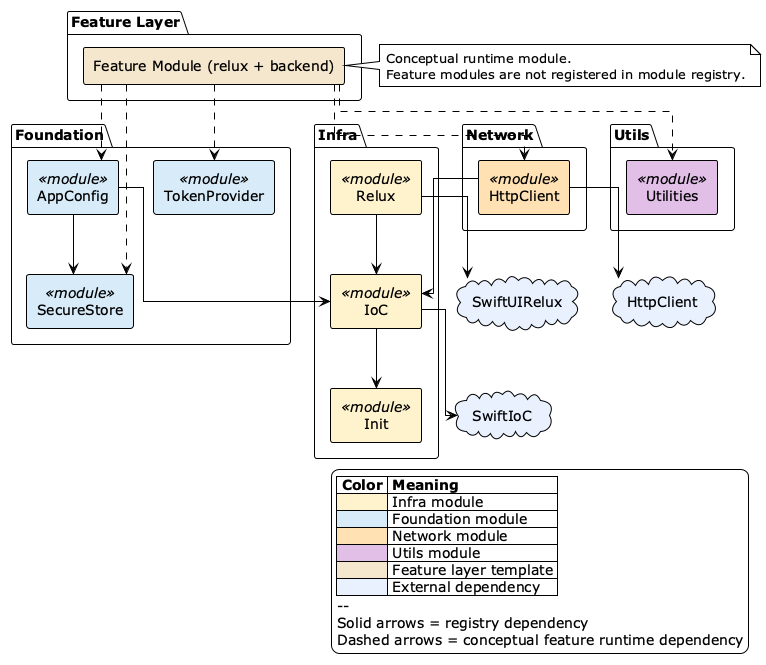

The diagram above was rendered by PlantUML. Its source (embedded in the PNG):
@startuml scaffolding-pipeline
!theme plain

skinparam linetype ortho
skinparam componentStyle rectangle

cloud "HttpClient" as ext_httpclient #E8F0FE
cloud "SwiftIoC" as ext_swiftioc #E8F0FE
cloud "SwiftUIRelux" as ext_swiftuirelux #E8F0FE

package "Infra" {
  component "Init" as mod_init <<module>> #FFF3CD
  component "IoC" as mod_ioc <<module>> #FFF3CD
  component "Relux" as mod_relux <<module>> #FFF3CD
}

package "Foundation" {
  component "AppConfig" as mod_app_config <<module>> #D6EAF8
  component "SecureStore" as mod_secure_store <<module>> #D6EAF8
  component "TokenProvider" as mod_token_provider <<module>> #D6EAF8
}

package "Network" {
  component "HttpClient" as mod_http_client <<module>> #FFE0B2
}

package "Utils" {
  component "Utilities" as mod_utilities <<module>> #E1BEE7
}

package "Feature Layer" {
  [Feature Module (relux + backend)] as FeatureModule #F5E6CC
}

note right of FeatureModule
  Conceptual runtime module.
  Feature modules are not registered in module registry.
end note

FeatureModule ..> mod_app_config
FeatureModule ..> mod_secure_store
FeatureModule ..> mod_token_provider
FeatureModule ..> mod_http_client
FeatureModule ..> mod_utilities

mod_ioc --> mod_init
mod_relux --> mod_ioc
mod_app_config --> mod_ioc
mod_app_config --> mod_secure_store
mod_http_client --> mod_ioc

mod_ioc --> ext_swiftioc
mod_relux --> ext_swiftuirelux
mod_http_client --> ext_httpclient

legend right
  |= Color |= Meaning |
  | <#FFF3CD> | Infra module |
  | <#D6EAF8> | Foundation module |
  | <#FFE0B2> | Network module |
  | <#E1BEE7> | Utils module |
  | <#F5E6CC> | Feature layer template |
  | <#E8F0FE> | External dependency |
  --
  Solid arrows = registry dependency
  Dashed arrows = conceptual feature runtime dependency
endlegend

@enduml